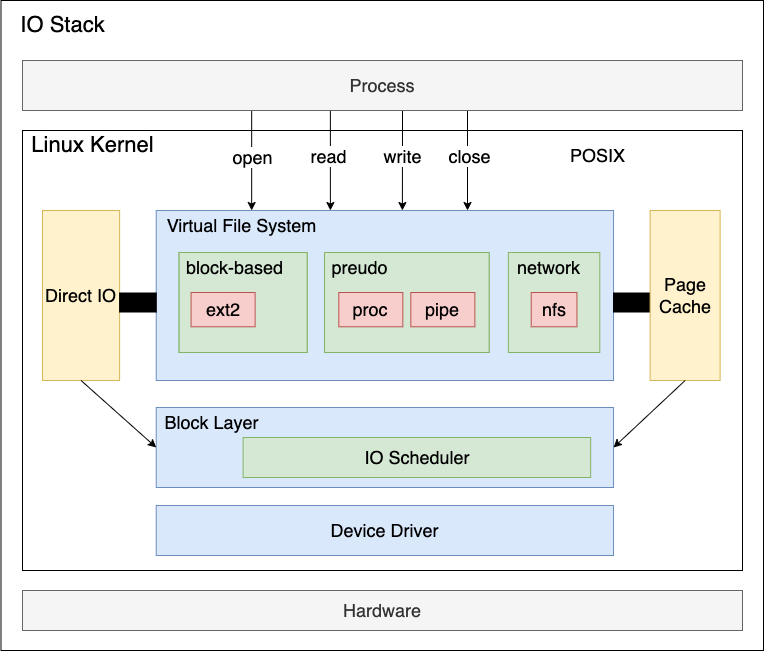

The diagram above was exported from draw.io. Its source (the exported page's mxGraphModel, read from the mxfile embedded in the PNG):
<mxGraphModel dx="1382" dy="1276" grid="1" gridSize="10" guides="1" tooltips="1" connect="1" arrows="1" fold="1" page="1" pageScale="1" pageWidth="1200" pageHeight="1920" math="0" shadow="0">
  <root>
    <mxCell id="0" />
    <mxCell id="1" parent="0" />
    <mxCell id="64" value="" style="rounded=0;whiteSpace=wrap;html=1;fontSize=22;" vertex="1" parent="1">
      <mxGeometry x="118.5" width="762.5" height="650" as="geometry" />
    </mxCell>
    <mxCell id="63" value="" style="group;" vertex="1" connectable="0" parent="1">
      <mxGeometry x="140" y="130" width="734.9953846153846" height="440.0001960784314" as="geometry" />
    </mxCell>
    <mxCell id="21" value="" style="rounded=0;whiteSpace=wrap;html=1;fontSize=18;" vertex="1" parent="63">
      <mxGeometry width="720" height="440" as="geometry" />
    </mxCell>
    <mxCell id="2" value="" style="rounded=0;whiteSpace=wrap;html=1;fillColor=#dae8fc;strokeColor=#6c8ebf;" vertex="1" parent="63">
      <mxGeometry x="133.71951219512198" y="80" width="457.3170731707317" height="170" as="geometry" />
    </mxCell>
    <mxCell id="34" value="" style="group" vertex="1" connectable="0" parent="63">
      <mxGeometry x="485.8536585365854" y="122" width="91.46341463414635" height="100" as="geometry" />
    </mxCell>
    <mxCell id="35" value="&lt;span style=&quot;font-size: 18px&quot;&gt;&lt;br&gt;&lt;/span&gt;" style="rounded=0;whiteSpace=wrap;html=1;fillColor=#d5e8d4;strokeColor=#82b366;" vertex="1" parent="34">
      <mxGeometry width="91.46341463414635" height="100" as="geometry" />
    </mxCell>
    <mxCell id="36" value="&lt;span&gt;network&lt;/span&gt;" style="text;html=1;align=center;verticalAlign=middle;resizable=0;points=[];autosize=1;strokeColor=none;fillColor=none;fontSize=18;" vertex="1" parent="34">
      <mxGeometry x="0.0032665505226484783" y="0.0042857142857215536" width="80" height="30" as="geometry" />
    </mxCell>
    <mxCell id="37" value="&lt;span style=&quot;font-size: 18px&quot;&gt;nfs&lt;br&gt;&lt;/span&gt;" style="rounded=0;whiteSpace=wrap;html=1;fillColor=#f8cecc;strokeColor=#b85450;" vertex="1" parent="34">
      <mxGeometry x="22.86454703832753" y="40.004285714285714" width="45.73170731707317" height="34.285714285714285" as="geometry" />
    </mxCell>
    <mxCell id="30" value="" style="group;fillColor=#d5e8d4;strokeColor=#82b366;" vertex="1" connectable="0" parent="63">
      <mxGeometry x="302.0121951219512" y="122" width="164.63414634146343" height="100" as="geometry" />
    </mxCell>
    <mxCell id="31" value="&lt;span style=&quot;font-size: 18px&quot;&gt;&lt;br&gt;&lt;/span&gt;" style="rounded=0;whiteSpace=wrap;html=1;fillColor=#d5e8d4;strokeColor=#82b366;" vertex="1" parent="30">
      <mxGeometry width="164.63414634146343" height="100" as="geometry" />
    </mxCell>
    <mxCell id="32" value="&lt;span&gt;preudo&lt;/span&gt;" style="text;html=1;align=center;verticalAlign=middle;resizable=0;points=[];autosize=1;strokeColor=none;fillColor=none;fontSize=18;" vertex="1" parent="30">
      <mxGeometry x="0.004573170731708032" y="0.0042857142857215536" width="70" height="30" as="geometry" />
    </mxCell>
    <mxCell id="33" value="&lt;span style=&quot;font-size: 18px&quot;&gt;proc&lt;br&gt;&lt;/span&gt;" style="rounded=0;whiteSpace=wrap;html=1;fillColor=#f8cecc;strokeColor=#b85450;" vertex="1" parent="30">
      <mxGeometry x="14.295731707317078" y="40.004285714285714" width="64.02439024390245" height="34.285714285714285" as="geometry" />
    </mxCell>
    <mxCell id="38" value="&lt;span style=&quot;font-size: 18px&quot;&gt;pipe&lt;br&gt;&lt;/span&gt;" style="rounded=0;whiteSpace=wrap;html=1;fillColor=#f8cecc;strokeColor=#b85450;" vertex="1" parent="30">
      <mxGeometry x="86.31402439024392" y="40.00428571428574" width="64.02439024390245" height="34.285714285714285" as="geometry" />
    </mxCell>
    <mxCell id="29" value="" style="group;fillColor=#d5e8d4;strokeColor=#82b366;" vertex="1" connectable="0" parent="63">
      <mxGeometry x="156.58536585365852" y="122" width="128.0487804878049" height="100" as="geometry" />
    </mxCell>
    <mxCell id="26" value="&lt;span style=&quot;font-size: 18px&quot;&gt;&lt;br&gt;&lt;/span&gt;" style="rounded=0;whiteSpace=wrap;html=1;fillColor=#d5e8d4;strokeColor=#82b366;" vertex="1" parent="29">
      <mxGeometry width="128.0487804878049" height="100" as="geometry" />
    </mxCell>
    <mxCell id="27" value="&lt;span&gt;block-based&lt;/span&gt;" style="text;html=1;align=center;verticalAlign=middle;resizable=0;points=[];autosize=1;strokeColor=none;fillColor=none;fontSize=18;" vertex="1" parent="29">
      <mxGeometry x="0.004573170731708032" y="0.004285714285722442" width="110" height="30" as="geometry" />
    </mxCell>
    <mxCell id="6" value="&lt;span style=&quot;font-size: 18px&quot;&gt;ext2&lt;br&gt;&lt;/span&gt;" style="rounded=0;whiteSpace=wrap;html=1;fillColor=#f8cecc;strokeColor=#b85450;" vertex="1" parent="29">
      <mxGeometry x="12.009146341463417" y="40.004285714285714" width="64.02439024390245" height="34.285714285714285" as="geometry" />
    </mxCell>
    <mxCell id="40" value="&lt;span style=&quot;font-size: 18px&quot;&gt;Device Driver&lt;/span&gt;" style="rounded=0;whiteSpace=wrap;html=1;fillColor=#dae8fc;strokeColor=#6c8ebf;" vertex="1" parent="63">
      <mxGeometry x="133.71951219512198" y="375" width="457.3170731707317" height="50" as="geometry" />
    </mxCell>
    <mxCell id="42" value="Virtual File System" style="text;html=1;align=center;verticalAlign=middle;resizable=0;points=[];autosize=1;strokeColor=none;fillColor=none;fontSize=18;" vertex="1" parent="63">
      <mxGeometry x="133.71951219512198" y="80" width="170" height="30" as="geometry" />
    </mxCell>
    <mxCell id="49" value="&lt;span style=&quot;font-size: 18px&quot;&gt;Direct IO&lt;br&gt;&lt;/span&gt;" style="rounded=0;whiteSpace=wrap;html=1;fillColor=#fff2cc;strokeColor=#d6b656;" vertex="1" parent="63">
      <mxGeometry x="20" y="80" width="77.13" height="170" as="geometry" />
    </mxCell>
    <mxCell id="51" value="" style="rounded=0;whiteSpace=wrap;html=1;fontSize=18;fillColor=#000000;" vertex="1" parent="63">
      <mxGeometry x="591.0365853658536" y="162.5" width="36.58536585365854" height="19" as="geometry" />
    </mxCell>
    <mxCell id="50" value="" style="rounded=0;whiteSpace=wrap;html=1;fontSize=18;fillColor=#000000;" vertex="1" parent="63">
      <mxGeometry x="97.1341463414634" y="162.5" width="36.58536585365854" height="19" as="geometry" />
    </mxCell>
    <mxCell id="59" value="" style="group" vertex="1" connectable="0" parent="63">
      <mxGeometry x="133.71951219512198" y="277" width="457.3170731707317" height="80" as="geometry" />
    </mxCell>
    <mxCell id="39" value="" style="rounded=0;whiteSpace=wrap;html=1;fillColor=#dae8fc;strokeColor=#6c8ebf;" vertex="1" parent="59">
      <mxGeometry width="457.3170731707317" height="80" as="geometry" />
    </mxCell>
    <mxCell id="57" value="&lt;span style=&quot;font-size: 18px&quot;&gt;IO Scheduler&lt;/span&gt;" style="rounded=0;whiteSpace=wrap;html=1;fillColor=#d5e8d4;strokeColor=#82b366;" vertex="1" parent="59">
      <mxGeometry x="86.89024390243902" y="30" width="347.5609756097561" height="40" as="geometry" />
    </mxCell>
    <mxCell id="58" value="Block Layer" style="text;html=1;align=center;verticalAlign=middle;resizable=0;points=[];autosize=1;strokeColor=none;fillColor=none;fontSize=18;" vertex="1" parent="59">
      <mxGeometry width="110" height="30" as="geometry" />
    </mxCell>
    <mxCell id="55" style="edgeStyle=none;html=1;entryX=0;entryY=0.5;entryDx=0;entryDy=0;fontSize=18;exitX=0.5;exitY=1;exitDx=0;exitDy=0;" edge="1" parent="63" source="49" target="39">
      <mxGeometry relative="1" as="geometry" />
    </mxCell>
    <mxCell id="22" value="&lt;font style=&quot;font-size: 22px&quot;&gt;Linux Kernel&lt;/font&gt;" style="text;html=1;align=center;verticalAlign=middle;resizable=0;points=[];autosize=1;strokeColor=none;fillColor=none;fontSize=18;" vertex="1" parent="63">
      <mxGeometry x="-0.0046153846153629274" y="0.0001960784313723707" width="140" height="30" as="geometry" />
    </mxCell>
    <mxCell id="44" value="&lt;span style=&quot;font-size: 18px&quot;&gt;Page Cache&lt;br&gt;&lt;/span&gt;" style="rounded=0;whiteSpace=wrap;html=1;fillColor=#fff2cc;strokeColor=#d6b656;" vertex="1" parent="63">
      <mxGeometry x="627.62" y="80" width="70" height="170" as="geometry" />
    </mxCell>
    <mxCell id="56" style="edgeStyle=none;html=1;entryX=1;entryY=0.5;entryDx=0;entryDy=0;fontSize=18;exitX=0.5;exitY=1;exitDx=0;exitDy=0;" edge="1" parent="63" source="44" target="39">
      <mxGeometry relative="1" as="geometry" />
    </mxCell>
    <mxCell id="10" style="edgeStyle=none;html=1;entryX=0.138;entryY=0;entryDx=0;entryDy=0;fontSize=18;exitX=0.138;exitY=0.98;exitDx=0;exitDy=0;exitPerimeter=0;entryPerimeter=0;" edge="1" parent="1">
      <mxGeometry relative="1" as="geometry">
        <mxPoint x="369.1600000000001" y="109" as="sourcePoint" />
        <mxPoint x="369.1600000000001" y="210" as="targetPoint" />
      </mxGeometry>
    </mxCell>
    <mxCell id="15" value="open" style="edgeLabel;html=1;align=center;verticalAlign=middle;resizable=0;points=[];fontSize=18;" vertex="1" connectable="0" parent="10">
      <mxGeometry x="-0.2" y="1" relative="1" as="geometry">
        <mxPoint x="-1" y="7" as="offset" />
      </mxGeometry>
    </mxCell>
    <mxCell id="12" value="" style="edgeStyle=none;html=1;fontSize=18;exitX=0.384;exitY=0.98;exitDx=0;exitDy=0;exitPerimeter=0;entryX=0.384;entryY=0;entryDx=0;entryDy=0;entryPerimeter=0;" edge="1" parent="1">
      <mxGeometry relative="1" as="geometry">
        <mxPoint x="447.8800000000001" y="109" as="sourcePoint" />
        <mxPoint x="447.8800000000001" y="210" as="targetPoint" />
      </mxGeometry>
    </mxCell>
    <mxCell id="14" value="read" style="edgeLabel;html=1;align=center;verticalAlign=middle;resizable=0;points=[];fontSize=18;" vertex="1" connectable="0" parent="12">
      <mxGeometry x="-0.24" y="1" relative="1" as="geometry">
        <mxPoint x="-4" y="8" as="offset" />
      </mxGeometry>
    </mxCell>
    <mxCell id="16" style="edgeStyle=none;html=1;entryX=0.609;entryY=0;entryDx=0;entryDy=0;fontSize=18;entryPerimeter=0;" edge="1" parent="1">
      <mxGeometry relative="1" as="geometry">
        <mxPoint x="520" y="110" as="sourcePoint" />
        <mxPoint x="519.8800000000001" y="210" as="targetPoint" />
      </mxGeometry>
    </mxCell>
    <mxCell id="17" value="write" style="edgeLabel;html=1;align=center;verticalAlign=middle;resizable=0;points=[];fontSize=18;" vertex="1" connectable="0" parent="16">
      <mxGeometry x="-0.22" y="1" relative="1" as="geometry">
        <mxPoint x="-2" y="7" as="offset" />
      </mxGeometry>
    </mxCell>
    <mxCell id="18" style="edgeStyle=none;html=1;fontSize=18;" edge="1" parent="1">
      <mxGeometry relative="1" as="geometry">
        <mxPoint x="585" y="110" as="sourcePoint" />
        <mxPoint x="585" y="210" as="targetPoint" />
      </mxGeometry>
    </mxCell>
    <mxCell id="19" value="close" style="edgeLabel;html=1;align=center;verticalAlign=middle;resizable=0;points=[];fontSize=18;" vertex="1" connectable="0" parent="18">
      <mxGeometry x="-0.1196" y="-2" relative="1" as="geometry">
        <mxPoint x="3" y="1" as="offset" />
      </mxGeometry>
    </mxCell>
    <mxCell id="3" value="&lt;span style=&quot;font-size: 18px&quot;&gt;Process&lt;/span&gt;" style="rounded=0;whiteSpace=wrap;html=1;fillColor=#f5f5f5;strokeColor=#666666;fontColor=#333333;" vertex="1" parent="1">
      <mxGeometry x="140" y="60" width="720" height="50" as="geometry" />
    </mxCell>
    <mxCell id="20" value="POSIX" style="text;html=1;align=center;verticalAlign=middle;resizable=0;points=[];autosize=1;strokeColor=none;fillColor=none;fontSize=18;" vertex="1" parent="1">
      <mxGeometry x="680" y="140" width="70" height="30" as="geometry" />
    </mxCell>
    <mxCell id="24" value="&lt;span style=&quot;font-size: 18px&quot;&gt;Hardware&lt;/span&gt;" style="rounded=0;whiteSpace=wrap;html=1;fillColor=#f5f5f5;fontColor=#333333;strokeColor=#666666;" vertex="1" parent="1">
      <mxGeometry x="140" y="590" width="720" height="40" as="geometry" />
    </mxCell>
    <mxCell id="62" value="&lt;font style=&quot;font-size: 22px&quot;&gt;IO Stack&lt;/font&gt;" style="text;html=1;align=center;verticalAlign=middle;resizable=0;points=[];autosize=1;strokeColor=none;fillColor=none;fontSize=18;" vertex="1" parent="1">
      <mxGeometry x="130" y="10" width="100" height="30" as="geometry" />
    </mxCell>
  </root>
</mxGraphModel>